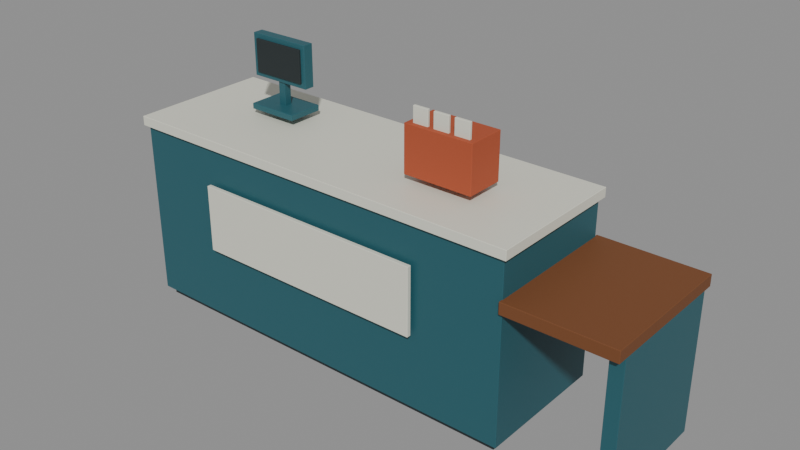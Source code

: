 # Source: community-club-reception.blend  (saved by Blender 4.0.36; exported with 4.5.12 LTS)
import bpy
from mathutils import Matrix  # noqa: F401  (used for matrix-valued properties, if any)

bpy.ops.wm.read_factory_settings(use_empty=True)
scene = bpy.context.scene
scene.name = 'Scene'

# ---- materials (node trees are filled in below, after node groups)
mat_dark_rubber = bpy.data.materials.new('Dark rubber')
mat_dark_rubber.use_transparent_shadow = False
mat_dark_rubber.diffuse_color = (0.01938, 0.02732, 0.02956, 1.0)
mat_muted_teal = bpy.data.materials.new('Muted teal')
mat_muted_teal.use_transparent_shadow = False
mat_muted_teal.diffuse_color = (0.02122, 0.1095, 0.1356, 1.0)
mat_warm_white = bpy.data.materials.new('Warm white')
mat_warm_white.use_transparent_shadow = False
mat_warm_white.diffuse_color = (0.7529, 0.7529, 0.6445, 1.0)
mat_tropical_timber = bpy.data.materials.new('Tropical timber')
mat_tropical_timber.use_transparent_shadow = False
mat_tropical_timber.diffuse_color = (0.1845, 0.0648, 0.02122, 1.0)
mat_terracotta = bpy.data.materials.new('Terracotta')
mat_terracotta.use_transparent_shadow = False
mat_terracotta.diffuse_color = (0.4233, 0.08022, 0.03071, 1.0)

# ---- material node trees
mat_dark_rubber.use_nodes = True; mat_dark_rubber.node_tree.nodes.clear()
_N = mat_dark_rubber.node_tree.nodes; _L = mat_dark_rubber.node_tree.links
n0 = _N.new('ShaderNodeBsdfPrincipled'); n0.name = 'Principled BSDF'; n0.location = (10, 300)
n0.inputs[0].default_value = (0.01938, 0.02732, 0.02956, 1.0)
n0.inputs[2].default_value = 0.8
n0.inputs[3].default_value = 1.45
n1 = _N.new('ShaderNodeOutputMaterial'); n1.name = 'Material Output'; n1.location = (300, 300)
_L.new(n0.outputs[0], n1.inputs[0])
n1.is_active_output = True
mat_muted_teal.use_nodes = True; mat_muted_teal.node_tree.nodes.clear()
_N = mat_muted_teal.node_tree.nodes; _L = mat_muted_teal.node_tree.links
n0 = _N.new('ShaderNodeBsdfPrincipled'); n0.name = 'Principled BSDF'; n0.location = (10, 300)
n0.inputs[0].default_value = (0.02122, 0.1095, 0.1356, 1.0)
n0.inputs[3].default_value = 1.45
n1 = _N.new('ShaderNodeOutputMaterial'); n1.name = 'Material Output'; n1.location = (300, 300)
_L.new(n0.outputs[0], n1.inputs[0])
n1.is_active_output = True
mat_warm_white.use_nodes = True; mat_warm_white.node_tree.nodes.clear()
_N = mat_warm_white.node_tree.nodes; _L = mat_warm_white.node_tree.links
n0 = _N.new('ShaderNodeBsdfPrincipled'); n0.name = 'Principled BSDF'; n0.location = (10, 300)
n0.inputs[0].default_value = (0.7529, 0.7529, 0.6445, 1.0)
n0.inputs[2].default_value = 0.4
n0.inputs[3].default_value = 1.45
n1 = _N.new('ShaderNodeOutputMaterial'); n1.name = 'Material Output'; n1.location = (300, 300)
_L.new(n0.outputs[0], n1.inputs[0])
n1.is_active_output = True
mat_tropical_timber.use_nodes = True; mat_tropical_timber.node_tree.nodes.clear()
_N = mat_tropical_timber.node_tree.nodes; _L = mat_tropical_timber.node_tree.links
n0 = _N.new('ShaderNodeBsdfPrincipled'); n0.name = 'Principled BSDF'; n0.location = (10, 300)
n0.inputs[0].default_value = (0.1845, 0.0648, 0.02122, 1.0)
n0.inputs[2].default_value = 0.68
n0.inputs[3].default_value = 1.45
n1 = _N.new('ShaderNodeOutputMaterial'); n1.name = 'Material Output'; n1.location = (300, 300)
_L.new(n0.outputs[0], n1.inputs[0])
n1.is_active_output = True
mat_terracotta.use_nodes = True; mat_terracotta.node_tree.nodes.clear()
_N = mat_terracotta.node_tree.nodes; _L = mat_terracotta.node_tree.links
n0 = _N.new('ShaderNodeBsdfPrincipled'); n0.name = 'Principled BSDF'; n0.location = (10, 300)
n0.inputs[0].default_value = (0.4233, 0.08022, 0.03071, 1.0)
n0.inputs[2].default_value = 0.75
n0.inputs[3].default_value = 1.45
n1 = _N.new('ShaderNodeOutputMaterial'); n1.name = 'Material Output'; n1.location = (300, 300)
_L.new(n0.outputs[0], n1.inputs[0])
n1.is_active_output = True

# ---- meshes
me_cube = bpy.data.meshes.new('Cube')
me_cube.from_pydata([(-1.05, -0.325, -0.055), (-1.05, -0.325, 0.055), (-1.05, 0.325, -0.055), (-1.05, 0.325, 0.055), (1.05, -0.325, -0.055), (1.05, -0.325, 0.055), (1.05, 0.325, -0.055), (1.05, 0.325, 0.055)], [], [(0, 1, 3, 2), (2, 3, 7, 6), (6, 7, 5, 4), (4, 5, 1, 0), (2, 6, 4, 0), (7, 3, 1, 5)])
_uv = me_cube.uv_layers.new(name='UVMap')
_uv.uv.foreach_set('vector', [0.375, 0.0, 0.625, 0.0, 0.625, 0.25, 0.375, 0.25, 0.375, 0.25, 0.625, 0.25, 0.625, 0.5, 0.375, 0.5, 0.375, 0.5, 0.625, 0.5, 0.625, 0.75, 0.375, 0.75, 0.375, 0.75, 0.625, 0.75, 0.625, 1.0, 0.375, 1.0, 0.125, 0.5, 0.375, 0.5, 0.375, 0.75, 0.125, 0.75, 0.625, 0.5, 0.875, 0.5, 0.875, 0.75, 0.625, 0.75])
me_cube.materials.append(mat_dark_rubber)
me_cube.update()
me_cube_001 = bpy.data.meshes.new('Cube.001')
me_cube_001.from_pydata([(-1.08, -0.355, -0.47), (-1.08, -0.355, 0.47), (-1.08, 0.355, -0.47), (-1.08, 0.355, 0.47), (1.08, -0.355, -0.47), (1.08, -0.355, 0.47), (1.08, 0.355, -0.47), (1.08, 0.355, 0.47)], [], [(0, 1, 3, 2), (2, 3, 7, 6), (6, 7, 5, 4), (4, 5, 1, 0), (2, 6, 4, 0), (7, 3, 1, 5)])
_uv = me_cube_001.uv_layers.new(name='UVMap')
_uv.uv.foreach_set('vector', [0.375, 0.0, 0.625, 0.0, 0.625, 0.25, 0.375, 0.25, 0.375, 0.25, 0.625, 0.25, 0.625, 0.5, 0.375, 0.5, 0.375, 0.5, 0.625, 0.5, 0.625, 0.75, 0.375, 0.75, 0.375, 0.75, 0.625, 0.75, 0.625, 1.0, 0.375, 1.0, 0.125, 0.5, 0.375, 0.5, 0.375, 0.75, 0.125, 0.75, 0.625, 0.5, 0.875, 0.5, 0.875, 0.75, 0.625, 0.75])
me_cube_001.materials.append(mat_muted_teal)
me_cube_001.update()
me_cube_002 = bpy.data.meshes.new('Cube.002')
me_cube_002.from_pydata([(-1.1, -0.375, -0.025), (-1.1, -0.375, 0.025), (-1.1, 0.375, -0.025), (-1.1, 0.375, 0.025), (1.1, -0.375, -0.025), (1.1, -0.375, 0.025), (1.1, 0.375, -0.025), (1.1, 0.375, 0.025)], [], [(0, 1, 3, 2), (2, 3, 7, 6), (6, 7, 5, 4), (4, 5, 1, 0), (2, 6, 4, 0), (7, 3, 1, 5)])
_uv = me_cube_002.uv_layers.new(name='UVMap')
_uv.uv.foreach_set('vector', [0.375, 0.0, 0.625, 0.0, 0.625, 0.25, 0.375, 0.25, 0.375, 0.25, 0.625, 0.25, 0.625, 0.5, 0.375, 0.5, 0.375, 0.5, 0.625, 0.5, 0.625, 0.75, 0.375, 0.75, 0.375, 0.75, 0.625, 0.75, 0.625, 1.0, 0.375, 1.0, 0.125, 0.5, 0.375, 0.5, 0.375, 0.75, 0.125, 0.75, 0.625, 0.5, 0.875, 0.5, 0.875, 0.75, 0.625, 0.75])
me_cube_002.materials.append(mat_warm_white)
me_cube_002.update()
me_cube_003 = bpy.data.meshes.new('Cube.003')
me_cube_003.from_pydata([(-0.275, -0.375, -0.03), (-0.275, -0.375, 0.03), (-0.275, 0.375, -0.03), (-0.275, 0.375, 0.03), (0.275, -0.375, -0.03), (0.275, -0.375, 0.03), (0.275, 0.375, -0.03), (0.275, 0.375, 0.03)], [], [(0, 1, 3, 2), (2, 3, 7, 6), (6, 7, 5, 4), (4, 5, 1, 0), (2, 6, 4, 0), (7, 3, 1, 5)])
_uv = me_cube_003.uv_layers.new(name='UVMap')
_uv.uv.foreach_set('vector', [0.375, 0.0, 0.625, 0.0, 0.625, 0.25, 0.375, 0.25, 0.375, 0.25, 0.625, 0.25, 0.625, 0.5, 0.375, 0.5, 0.375, 0.5, 0.625, 0.5, 0.625, 0.75, 0.375, 0.75, 0.375, 0.75, 0.625, 0.75, 0.625, 1.0, 0.375, 1.0, 0.125, 0.5, 0.375, 0.5, 0.375, 0.75, 0.125, 0.75, 0.625, 0.5, 0.875, 0.5, 0.875, 0.75, 0.625, 0.75])
me_cube_003.materials.append(mat_tropical_timber)
me_cube_003.update()
me_cube_004 = bpy.data.meshes.new('Cube.004')
me_cube_004.from_pydata([(-0.035, -0.325, -0.36), (-0.035, -0.325, 0.36), (-0.035, 0.325, -0.36), (-0.035, 0.325, 0.36), (0.035, -0.325, -0.36), (0.035, -0.325, 0.36), (0.035, 0.325, -0.36), (0.035, 0.325, 0.36)], [], [(0, 1, 3, 2), (2, 3, 7, 6), (6, 7, 5, 4), (4, 5, 1, 0), (2, 6, 4, 0), (7, 3, 1, 5)])
_uv = me_cube_004.uv_layers.new(name='UVMap')
_uv.uv.foreach_set('vector', [0.375, 0.0, 0.625, 0.0, 0.625, 0.25, 0.375, 0.25, 0.375, 0.25, 0.625, 0.25, 0.625, 0.5, 0.375, 0.5, 0.375, 0.5, 0.625, 0.5, 0.625, 0.75, 0.375, 0.75, 0.375, 0.75, 0.625, 0.75, 0.625, 1.0, 0.375, 1.0, 0.125, 0.5, 0.375, 0.5, 0.375, 0.75, 0.125, 0.75, 0.625, 0.5, 0.875, 0.5, 0.875, 0.75, 0.625, 0.75])
me_cube_004.materials.append(mat_muted_teal)
me_cube_004.update()
me_cube_005 = bpy.data.meshes.new('Cube.005')
me_cube_005.from_pydata([(-0.625, -0.011, -0.175), (-0.625, -0.011, 0.175), (-0.625, 0.011, -0.175), (-0.625, 0.011, 0.175), (0.625, -0.011, -0.175), (0.625, -0.011, 0.175), (0.625, 0.011, -0.175), (0.625, 0.011, 0.175)], [], [(0, 1, 3, 2), (2, 3, 7, 6), (6, 7, 5, 4), (4, 5, 1, 0), (2, 6, 4, 0), (7, 3, 1, 5)])
_uv = me_cube_005.uv_layers.new(name='UVMap')
_uv.uv.foreach_set('vector', [0.375, 0.0, 0.625, 0.0, 0.625, 0.25, 0.375, 0.25, 0.375, 0.25, 0.625, 0.25, 0.625, 0.5, 0.375, 0.5, 0.375, 0.5, 0.625, 0.5, 0.625, 0.75, 0.375, 0.75, 0.375, 0.75, 0.625, 0.75, 0.625, 1.0, 0.375, 1.0, 0.125, 0.5, 0.375, 0.5, 0.375, 0.75, 0.125, 0.75, 0.625, 0.5, 0.875, 0.5, 0.875, 0.75, 0.625, 0.75])
me_cube_005.materials.append(mat_warm_white)
me_cube_005.update()
me_cube_006 = bpy.data.meshes.new('Cube.006')
me_cube_006.from_pydata([(-0.135, -0.095, -0.015), (-0.135, -0.095, 0.015), (-0.135, 0.095, -0.015), (-0.135, 0.095, 0.015), (0.135, -0.095, -0.015), (0.135, -0.095, 0.015), (0.135, 0.095, -0.015), (0.135, 0.095, 0.015)], [], [(0, 1, 3, 2), (2, 3, 7, 6), (6, 7, 5, 4), (4, 5, 1, 0), (2, 6, 4, 0), (7, 3, 1, 5)])
_uv = me_cube_006.uv_layers.new(name='UVMap')
_uv.uv.foreach_set('vector', [0.375, 0.0, 0.625, 0.0, 0.625, 0.25, 0.375, 0.25, 0.375, 0.25, 0.625, 0.25, 0.625, 0.5, 0.375, 0.5, 0.375, 0.5, 0.625, 0.5, 0.625, 0.75, 0.375, 0.75, 0.375, 0.75, 0.625, 0.75, 0.625, 1.0, 0.375, 1.0, 0.125, 0.5, 0.375, 0.5, 0.375, 0.75, 0.125, 0.75, 0.625, 0.5, 0.875, 0.5, 0.875, 0.75, 0.625, 0.75])
me_cube_006.materials.append(mat_muted_teal)
me_cube_006.update()
me_cube_007 = bpy.data.meshes.new('Cube.007')
me_cube_007.from_pydata([(-0.02, -0.02, -0.115), (-0.02, -0.02, 0.115), (-0.02, 0.02, -0.115), (-0.02, 0.02, 0.115), (0.02, -0.02, -0.115), (0.02, -0.02, 0.115), (0.02, 0.02, -0.115), (0.02, 0.02, 0.115)], [], [(0, 1, 3, 2), (2, 3, 7, 6), (6, 7, 5, 4), (4, 5, 1, 0), (2, 6, 4, 0), (7, 3, 1, 5)])
_uv = me_cube_007.uv_layers.new(name='UVMap')
_uv.uv.foreach_set('vector', [0.375, 0.0, 0.625, 0.0, 0.625, 0.25, 0.375, 0.25, 0.375, 0.25, 0.625, 0.25, 0.625, 0.5, 0.375, 0.5, 0.375, 0.5, 0.625, 0.5, 0.625, 0.75, 0.375, 0.75, 0.375, 0.75, 0.625, 0.75, 0.625, 1.0, 0.375, 1.0, 0.125, 0.5, 0.375, 0.5, 0.375, 0.75, 0.125, 0.75, 0.625, 0.5, 0.875, 0.5, 0.875, 0.75, 0.625, 0.75])
me_cube_007.materials.append(mat_muted_teal)
me_cube_007.update()
me_cube_008 = bpy.data.meshes.new('Cube.008')
me_cube_008.from_pydata([(-0.17, -0.0275, -0.11), (-0.17, -0.0275, 0.11), (-0.17, 0.0275, -0.11), (-0.17, 0.0275, 0.11), (0.17, -0.0275, -0.11), (0.17, -0.0275, 0.11), (0.17, 0.0275, -0.11), (0.17, 0.0275, 0.11)], [], [(0, 1, 3, 2), (2, 3, 7, 6), (6, 7, 5, 4), (4, 5, 1, 0), (2, 6, 4, 0), (7, 3, 1, 5)])
_uv = me_cube_008.uv_layers.new(name='UVMap')
_uv.uv.foreach_set('vector', [0.375, 0.0, 0.625, 0.0, 0.625, 0.25, 0.375, 0.25, 0.375, 0.25, 0.625, 0.25, 0.625, 0.5, 0.375, 0.5, 0.375, 0.5, 0.625, 0.5, 0.625, 0.75, 0.375, 0.75, 0.375, 0.75, 0.625, 0.75, 0.625, 1.0, 0.375, 1.0, 0.125, 0.5, 0.375, 0.5, 0.375, 0.75, 0.125, 0.75, 0.625, 0.5, 0.875, 0.5, 0.875, 0.75, 0.625, 0.75])
me_cube_008.materials.append(mat_muted_teal)
me_cube_008.update()
me_cube_009 = bpy.data.meshes.new('Cube.009')
me_cube_009.from_pydata([(-0.145, -0.006, -0.085), (-0.145, -0.006, 0.085), (-0.145, 0.006, -0.085), (-0.145, 0.006, 0.085), (0.145, -0.006, -0.085), (0.145, -0.006, 0.085), (0.145, 0.006, -0.085), (0.145, 0.006, 0.085)], [], [(0, 1, 3, 2), (2, 3, 7, 6), (6, 7, 5, 4), (4, 5, 1, 0), (2, 6, 4, 0), (7, 3, 1, 5)])
_uv = me_cube_009.uv_layers.new(name='UVMap')
_uv.uv.foreach_set('vector', [0.375, 0.0, 0.625, 0.0, 0.625, 0.25, 0.375, 0.25, 0.375, 0.25, 0.625, 0.25, 0.625, 0.5, 0.375, 0.5, 0.375, 0.5, 0.625, 0.5, 0.625, 0.75, 0.375, 0.75, 0.375, 0.75, 0.625, 0.75, 0.625, 1.0, 0.375, 1.0, 0.125, 0.5, 0.375, 0.5, 0.375, 0.75, 0.125, 0.75, 0.625, 0.5, 0.875, 0.5, 0.875, 0.75, 0.625, 0.75])
me_cube_009.materials.append(mat_dark_rubber)
me_cube_009.update()
me_cube_010 = bpy.data.meshes.new('Cube.010')
me_cube_010.from_pydata([(-0.18, -0.1, -0.12), (-0.18, -0.1, 0.12), (-0.18, 0.1, -0.12), (-0.18, 0.1, 0.12), (0.18, -0.1, -0.12), (0.18, -0.1, 0.12), (0.18, 0.1, -0.12), (0.18, 0.1, 0.12)], [], [(0, 1, 3, 2), (2, 3, 7, 6), (6, 7, 5, 4), (4, 5, 1, 0), (2, 6, 4, 0), (7, 3, 1, 5)])
_uv = me_cube_010.uv_layers.new(name='UVMap')
_uv.uv.foreach_set('vector', [0.375, 0.0, 0.625, 0.0, 0.625, 0.25, 0.375, 0.25, 0.375, 0.25, 0.625, 0.25, 0.625, 0.5, 0.375, 0.5, 0.375, 0.5, 0.625, 0.5, 0.625, 0.75, 0.375, 0.75, 0.375, 0.75, 0.625, 0.75, 0.625, 1.0, 0.375, 1.0, 0.125, 0.5, 0.375, 0.5, 0.375, 0.75, 0.125, 0.75, 0.625, 0.5, 0.875, 0.5, 0.875, 0.75, 0.625, 0.75])
me_cube_010.materials.append(mat_terracotta)
me_cube_010.update()
me_cube_011 = bpy.data.meshes.new('Cube.011')
me_cube_011.from_pydata([(-0.04, -0.007, -0.13), (-0.04, -0.007, 0.13), (-0.04, 0.007, -0.13), (-0.04, 0.007, 0.13), (0.04, -0.007, -0.13), (0.04, -0.007, 0.13), (0.04, 0.007, -0.13), (0.04, 0.007, 0.13)], [], [(0, 1, 3, 2), (2, 3, 7, 6), (6, 7, 5, 4), (4, 5, 1, 0), (2, 6, 4, 0), (7, 3, 1, 5)])
_uv = me_cube_011.uv_layers.new(name='UVMap')
_uv.uv.foreach_set('vector', [0.375, 0.0, 0.625, 0.0, 0.625, 0.25, 0.375, 0.25, 0.375, 0.25, 0.625, 0.25, 0.625, 0.5, 0.375, 0.5, 0.375, 0.5, 0.625, 0.5, 0.625, 0.75, 0.375, 0.75, 0.375, 0.75, 0.625, 0.75, 0.625, 1.0, 0.375, 1.0, 0.125, 0.5, 0.375, 0.5, 0.375, 0.75, 0.125, 0.75, 0.625, 0.5, 0.875, 0.5, 0.875, 0.75, 0.625, 0.75])
me_cube_011.materials.append(mat_warm_white)
me_cube_011.update()
me_cube_012 = bpy.data.meshes.new('Cube.012')
me_cube_012.from_pydata([(-0.04, -0.007, -0.13), (-0.04, -0.007, 0.13), (-0.04, 0.007, -0.13), (-0.04, 0.007, 0.13), (0.04, -0.007, -0.13), (0.04, -0.007, 0.13), (0.04, 0.007, -0.13), (0.04, 0.007, 0.13)], [], [(0, 1, 3, 2), (2, 3, 7, 6), (6, 7, 5, 4), (4, 5, 1, 0), (2, 6, 4, 0), (7, 3, 1, 5)])
_uv = me_cube_012.uv_layers.new(name='UVMap')
_uv.uv.foreach_set('vector', [0.375, 0.0, 0.625, 0.0, 0.625, 0.25, 0.375, 0.25, 0.375, 0.25, 0.625, 0.25, 0.625, 0.5, 0.375, 0.5, 0.375, 0.5, 0.625, 0.5, 0.625, 0.75, 0.375, 0.75, 0.375, 0.75, 0.625, 0.75, 0.625, 1.0, 0.375, 1.0, 0.125, 0.5, 0.375, 0.5, 0.375, 0.75, 0.125, 0.75, 0.625, 0.5, 0.875, 0.5, 0.875, 0.75, 0.625, 0.75])
me_cube_012.materials.append(mat_warm_white)
me_cube_012.update()
me_cube_013 = bpy.data.meshes.new('Cube.013')
me_cube_013.from_pydata([(-0.04, -0.007, -0.13), (-0.04, -0.007, 0.13), (-0.04, 0.007, -0.13), (-0.04, 0.007, 0.13), (0.04, -0.007, -0.13), (0.04, -0.007, 0.13), (0.04, 0.007, -0.13), (0.04, 0.007, 0.13)], [], [(0, 1, 3, 2), (2, 3, 7, 6), (6, 7, 5, 4), (4, 5, 1, 0), (2, 6, 4, 0), (7, 3, 1, 5)])
_uv = me_cube_013.uv_layers.new(name='UVMap')
_uv.uv.foreach_set('vector', [0.375, 0.0, 0.625, 0.0, 0.625, 0.25, 0.375, 0.25, 0.375, 0.25, 0.625, 0.25, 0.625, 0.5, 0.375, 0.5, 0.375, 0.5, 0.625, 0.5, 0.625, 0.75, 0.375, 0.75, 0.375, 0.75, 0.625, 0.75, 0.625, 1.0, 0.375, 1.0, 0.125, 0.5, 0.375, 0.5, 0.375, 0.75, 0.125, 0.75, 0.625, 0.5, 0.875, 0.5, 0.875, 0.75, 0.625, 0.75])
me_cube_013.materials.append(mat_warm_white)
me_cube_013.update()

# ---- objects
ob_asset_communityclubreception = bpy.data.objects.new('ASSET_CommunityClubReception', None)
ob_counter_base = bpy.data.objects.new('Counter_Base', me_cube)
ob_counter_body = bpy.data.objects.new('Counter_Body', me_cube_001)
ob_worktop = bpy.data.objects.new('Worktop', me_cube_002)
ob_accessible_desk = bpy.data.objects.new('Accessible_Desk', me_cube_003)
ob_accessible_leg = bpy.data.objects.new('Accessible_Leg', me_cube_004)
ob_replaceable_community_panel = bpy.data.objects.new('Replaceable_Community_Panel', me_cube_005)
ob_terminal_foot = bpy.data.objects.new('Terminal_Foot', me_cube_006)
ob_terminal_stem = bpy.data.objects.new('Terminal_Stem', me_cube_007)
ob_screen_housing = bpy.data.objects.new('Screen_Housing', me_cube_008)
ob_screen = bpy.data.objects.new('Screen', me_cube_009)
ob_brochure_holder = bpy.data.objects.new('Brochure_Holder', me_cube_010)
ob_brochure_001 = bpy.data.objects.new('Brochure.001', me_cube_011)
ob_brochure_002 = bpy.data.objects.new('Brochure.002', me_cube_012)
ob_brochure = bpy.data.objects.new('Brochure', me_cube_013)

# ---- transforms, parenting, visibility, modifiers, constraints
ob_asset_communityclubreception.location = (0.0, 0.0, 0.0)
ob_counter_base.parent = ob_asset_communityclubreception
ob_counter_base.location = (0.0, 0.0, 0.055)
_m = ob_counter_base.modifiers.new('Editable eased edges', 'BEVEL')
_m.width = 0.002
_m.width_pct = 0.002
_m.segments = 2
ob_counter_body.parent = ob_asset_communityclubreception
ob_counter_body.location = (0.0, 0.0, 0.51)
_m = ob_counter_body.modifiers.new('Editable eased edges', 'BEVEL')
_m.width = 0.002
_m.width_pct = 0.002
_m.segments = 2
ob_worktop.parent = ob_asset_communityclubreception
ob_worktop.location = (0.0, 0.0, 0.995)
_m = ob_worktop.modifiers.new('Editable eased edges', 'BEVEL')
_m.width = 0.002
_m.width_pct = 0.002
_m.segments = 2
ob_accessible_desk.parent = ob_asset_communityclubreception
ob_accessible_desk.location = (1.35, 0.0, 0.75)
_m = ob_accessible_desk.modifiers.new('Editable eased edges', 'BEVEL')
_m.width = 0.002
_m.width_pct = 0.002
_m.segments = 2
ob_accessible_leg.parent = ob_asset_communityclubreception
ob_accessible_leg.location = (1.59, 0.0, 0.36)
_m = ob_accessible_leg.modifiers.new('Editable eased edges', 'BEVEL')
_m.width = 0.002
_m.width_pct = 0.002
_m.segments = 2
ob_replaceable_community_panel.parent = ob_asset_communityclubreception
ob_replaceable_community_panel.location = (0.0, -0.386, 0.61)
_m = ob_replaceable_community_panel.modifiers.new('Editable eased edges', 'BEVEL')
_m.width = 0.002
_m.width_pct = 0.002
_m.segments = 2
ob_terminal_foot.parent = ob_asset_communityclubreception
ob_terminal_foot.location = (-0.55, 0.08, 1.07)
_m = ob_terminal_foot.modifiers.new('Editable eased edges', 'BEVEL')
_m.width = 0.002
_m.width_pct = 0.002
_m.segments = 2
ob_terminal_stem.parent = ob_asset_communityclubreception
ob_terminal_stem.location = (-0.55, 0.08, 1.185)
_m = ob_terminal_stem.modifiers.new('Editable eased edges', 'BEVEL')
_m.width = 0.002
_m.width_pct = 0.002
_m.segments = 2
ob_screen_housing.parent = ob_asset_communityclubreception
ob_screen_housing.location = (-0.55, 0.08, 1.315)
_m = ob_screen_housing.modifiers.new('Editable eased edges', 'BEVEL')
_m.width = 0.002
_m.width_pct = 0.002
_m.segments = 2
ob_screen.parent = ob_asset_communityclubreception
ob_screen.location = (-0.55, 0.048, 1.315)
_m = ob_screen.modifiers.new('Editable eased edges', 'BEVEL')
_m.width = 0.002
_m.width_pct = 0.002
_m.segments = 2
ob_brochure_holder.parent = ob_asset_communityclubreception
ob_brochure_holder.location = (0.58, -0.05, 1.18)
_m = ob_brochure_holder.modifiers.new('Editable eased edges', 'BEVEL')
_m.width = 0.002
_m.width_pct = 0.002
_m.segments = 2
ob_brochure_001.parent = ob_asset_communityclubreception
ob_brochure_001.location = (0.47, -0.12, 1.25)
_m = ob_brochure_001.modifiers.new('Editable eased edges', 'BEVEL')
_m.width = 0.002
_m.width_pct = 0.002
_m.segments = 2
ob_brochure_002.parent = ob_asset_communityclubreception
ob_brochure_002.location = (0.58, -0.12, 1.25)
_m = ob_brochure_002.modifiers.new('Editable eased edges', 'BEVEL')
_m.width = 0.002
_m.width_pct = 0.002
_m.segments = 2
ob_brochure.parent = ob_asset_communityclubreception
ob_brochure.location = (0.69, -0.12, 1.25)
_m = ob_brochure.modifiers.new('Editable eased edges', 'BEVEL')
_m.width = 0.002
_m.width_pct = 0.002
_m.segments = 2

# ---- collection membership
scene.collection.objects.link(ob_asset_communityclubreception)
scene.collection.objects.link(ob_counter_base)
scene.collection.objects.link(ob_counter_body)
scene.collection.objects.link(ob_worktop)
scene.collection.objects.link(ob_accessible_desk)
scene.collection.objects.link(ob_accessible_leg)
scene.collection.objects.link(ob_replaceable_community_panel)
scene.collection.objects.link(ob_terminal_foot)
scene.collection.objects.link(ob_terminal_stem)
scene.collection.objects.link(ob_screen_housing)
scene.collection.objects.link(ob_screen)
scene.collection.objects.link(ob_brochure_holder)
scene.collection.objects.link(ob_brochure_001)
scene.collection.objects.link(ob_brochure_002)
scene.collection.objects.link(ob_brochure)

# ---- scene / render settings (as saved in the file)
scene.frame_start = 1; scene.frame_end = 49; scene.frame_set(1)
scene.render.engine = 'BLENDER_EEVEE_NEXT'
scene.cycles.sampling_pattern = 'TABULATED_SOBOL'
bpy.context.view_layer.update()

# ---- added for rendering (the .blend has no active camera and no usable light): camera, sun + grey world if the file has none
cam_auto = bpy.data.cameras.new('AutoCamera')
cam_auto.lens = 50.0
cam_auto.sensor_width = 36.0
cam_auto.clip_end = 1000.0
ob_auto_camera = bpy.data.objects.new('AutoCamera', cam_auto)
scene.collection.objects.link(ob_auto_camera)
ob_auto_camera.location = (3.19595, -3.53114, 3.05926)
ob_auto_camera.rotation_euler = (1.09748, -7.21219e-08, 0.694738)
scene.camera = ob_auto_camera
light_auto_sun = bpy.data.lights.new('AutoSun', 'SUN')
light_auto_sun.energy = 3.0
light_auto_sun.angle = 0.0523599
ob_auto_sun = bpy.data.objects.new('AutoSun', light_auto_sun)
scene.collection.objects.link(ob_auto_sun)
ob_auto_sun.rotation_euler = (0.872665, 0.174533, 0.523599)
if scene.world is None:
    world_auto = bpy.data.worlds.new('AutoWorld')
    world_auto.color = (0.3, 0.3, 0.3)
    scene.world = world_auto
bpy.context.view_layer.update()
